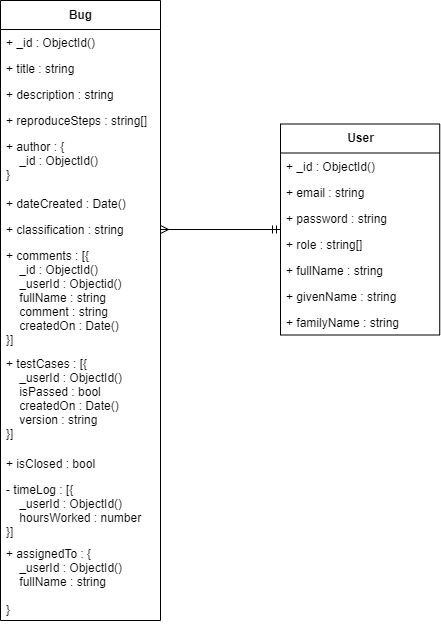

The diagram above was exported from draw.io. Its source (the exported page's mxGraphModel, read from the mxfile embedded in the PNG):
<mxGraphModel dx="820" dy="571" grid="1" gridSize="10" guides="1" tooltips="1" connect="1" arrows="1" fold="1" page="1" pageScale="1" pageWidth="850" pageHeight="1100" background="none" math="0" shadow="0">
  <root>
    <mxCell id="0" />
    <mxCell id="1" parent="0" />
    <mxCell id="2" value="Bug" style="swimlane;fontStyle=1;align=center;verticalAlign=middle;childLayout=stackLayout;horizontal=1;startSize=29;horizontalStack=0;resizeParent=1;resizeParentMax=0;resizeLast=0;collapsible=0;marginBottom=0;html=1;" parent="1" vertex="1">
      <mxGeometry x="40" y="40" width="160" height="620" as="geometry" />
    </mxCell>
    <mxCell id="11" value="+ _id : ObjectId()" style="text;strokeColor=none;fillColor=none;align=left;verticalAlign=top;spacingLeft=4;spacingRight=4;overflow=hidden;rotatable=0;points=[[0,0.5],[1,0.5]];portConstraint=eastwest;" parent="2" vertex="1">
      <mxGeometry y="29" width="160" height="26" as="geometry" />
    </mxCell>
    <mxCell id="9" value="+ title : string" style="text;strokeColor=none;fillColor=none;align=left;verticalAlign=top;spacingLeft=4;spacingRight=4;overflow=hidden;rotatable=0;points=[[0,0.5],[1,0.5]];portConstraint=eastwest;" parent="2" vertex="1">
      <mxGeometry y="55" width="160" height="26" as="geometry" />
    </mxCell>
    <mxCell id="10" value="+ description : string" style="text;strokeColor=none;fillColor=none;align=left;verticalAlign=top;spacingLeft=4;spacingRight=4;overflow=hidden;rotatable=0;points=[[0,0.5],[1,0.5]];portConstraint=eastwest;" parent="2" vertex="1">
      <mxGeometry y="81" width="160" height="26" as="geometry" />
    </mxCell>
    <mxCell id="12" value="+ reproduceSteps : string[]" style="text;strokeColor=none;fillColor=none;align=left;verticalAlign=top;spacingLeft=4;spacingRight=4;overflow=hidden;rotatable=0;points=[[0,0.5],[1,0.5]];portConstraint=eastwest;" parent="2" vertex="1">
      <mxGeometry y="107" width="160" height="26" as="geometry" />
    </mxCell>
    <mxCell id="13" value="+ author : {&#10;    _id : ObjectId()&#10;}" style="text;strokeColor=none;fillColor=none;align=left;verticalAlign=top;spacingLeft=4;spacingRight=4;overflow=hidden;rotatable=0;points=[[0,0.5],[1,0.5]];portConstraint=eastwest;" parent="2" vertex="1">
      <mxGeometry y="133" width="160" height="57" as="geometry" />
    </mxCell>
    <mxCell id="24" value="+ dateCreated : Date()" style="text;strokeColor=none;fillColor=none;align=left;verticalAlign=top;spacingLeft=4;spacingRight=4;overflow=hidden;rotatable=0;points=[[0,0.5],[1,0.5]];portConstraint=eastwest;" parent="2" vertex="1">
      <mxGeometry y="190" width="160" height="26" as="geometry" />
    </mxCell>
    <mxCell id="14" value="+ classification : string" style="text;strokeColor=none;fillColor=none;align=left;verticalAlign=top;spacingLeft=4;spacingRight=4;overflow=hidden;rotatable=0;points=[[0,0.5],[1,0.5]];portConstraint=eastwest;" parent="2" vertex="1">
      <mxGeometry y="216" width="160" height="26" as="geometry" />
    </mxCell>
    <mxCell id="26" value="+ comments : [{&#10;    _id : ObjectId()&#10;    _userId : Objectid()&#10;    fullName : string&#10;    comment : string&#10;    createdOn : Date()&#10;}]" style="text;strokeColor=none;fillColor=none;align=left;verticalAlign=top;spacingLeft=4;spacingRight=4;overflow=hidden;rotatable=0;points=[[0,0.5],[1,0.5]];portConstraint=eastwest;" parent="2" vertex="1">
      <mxGeometry y="242" width="160" height="108" as="geometry" />
    </mxCell>
    <mxCell id="28" value="+ testCases : [{&#10;    _userId : ObjectId()&#10;    isPassed : bool&#10;    createdOn : Date()&#10;    version : string&#10;}]" style="text;strokeColor=none;fillColor=none;align=left;verticalAlign=top;spacingLeft=4;spacingRight=4;overflow=hidden;rotatable=0;points=[[0,0.5],[1,0.5]];portConstraint=eastwest;" parent="2" vertex="1">
      <mxGeometry y="350" width="160" height="100" as="geometry" />
    </mxCell>
    <mxCell id="29" value="+ isClosed : bool" style="text;strokeColor=none;fillColor=none;align=left;verticalAlign=top;spacingLeft=4;spacingRight=4;overflow=hidden;rotatable=0;points=[[0,0.5],[1,0.5]];portConstraint=eastwest;" parent="2" vertex="1">
      <mxGeometry y="450" width="160" height="26" as="geometry" />
    </mxCell>
    <mxCell id="35" value="- timeLog : [{&#10;    _userId : ObjectId()&#10;    hoursWorked : number&#10;}]" style="text;strokeColor=none;fillColor=none;align=left;verticalAlign=top;spacingLeft=4;spacingRight=4;overflow=hidden;rotatable=0;points=[[0,0.5],[1,0.5]];portConstraint=eastwest;fontFamily=Helvetica;fontSize=12;" parent="2" vertex="1">
      <mxGeometry y="476" width="160" height="64" as="geometry" />
    </mxCell>
    <mxCell id="36" value="+ assignedTo : {&#10;    _userId : ObjectId()&#10;    fullName : string&#10;    &#10;}" style="text;strokeColor=none;fillColor=none;align=left;verticalAlign=top;spacingLeft=4;spacingRight=4;overflow=hidden;rotatable=0;points=[[0,0.5],[1,0.5]];portConstraint=eastwest;fontFamily=Helvetica;fontSize=12;" parent="2" vertex="1">
      <mxGeometry y="540" width="160" height="80" as="geometry" />
    </mxCell>
    <mxCell id="30" style="edgeStyle=none;html=1;entryX=1;entryY=0.5;entryDx=0;entryDy=0;fontFamily=Helvetica;endArrow=ERmany;endFill=0;startArrow=ERmandOne;startFill=0;" parent="1" source="15" target="14" edge="1">
      <mxGeometry relative="1" as="geometry" />
    </mxCell>
    <mxCell id="15" value="User" style="swimlane;fontStyle=1;align=center;verticalAlign=middle;childLayout=stackLayout;horizontal=1;startSize=29;horizontalStack=0;resizeParent=1;resizeParentMax=0;resizeLast=0;collapsible=0;marginBottom=0;html=1;gradientColor=none;swimlaneFillColor=none;" parent="1" vertex="1">
      <mxGeometry x="320" y="163.5" width="159.24" height="211" as="geometry" />
    </mxCell>
    <mxCell id="16" value="+ _id : ObjectId()" style="text;strokeColor=none;fillColor=none;align=left;verticalAlign=top;spacingLeft=4;spacingRight=4;overflow=hidden;rotatable=0;points=[[0,0.5],[1,0.5]];portConstraint=eastwest;" parent="15" vertex="1">
      <mxGeometry y="29" width="159.24" height="26" as="geometry" />
    </mxCell>
    <mxCell id="17" value="+ email : string" style="text;strokeColor=none;fillColor=none;align=left;verticalAlign=top;spacingLeft=4;spacingRight=4;overflow=hidden;rotatable=0;points=[[0,0.5],[1,0.5]];portConstraint=eastwest;" parent="15" vertex="1">
      <mxGeometry y="55" width="159.24" height="26" as="geometry" />
    </mxCell>
    <mxCell id="18" value="+ password : string" style="text;strokeColor=none;fillColor=none;align=left;verticalAlign=top;spacingLeft=4;spacingRight=4;overflow=hidden;rotatable=0;points=[[0,0.5],[1,0.5]];portConstraint=eastwest;" parent="15" vertex="1">
      <mxGeometry y="81" width="159.24" height="26" as="geometry" />
    </mxCell>
    <mxCell id="22" value="+ role : string[]" style="text;strokeColor=none;fillColor=none;align=left;verticalAlign=top;spacingLeft=4;spacingRight=4;overflow=hidden;rotatable=0;points=[[0,0.5],[1,0.5]];portConstraint=eastwest;" parent="15" vertex="1">
      <mxGeometry y="107" width="159.24" height="26" as="geometry" />
    </mxCell>
    <mxCell id="19" value="+ fullName : string" style="text;strokeColor=none;fillColor=none;align=left;verticalAlign=top;spacingLeft=4;spacingRight=4;overflow=hidden;rotatable=0;points=[[0,0.5],[1,0.5]];portConstraint=eastwest;" parent="15" vertex="1">
      <mxGeometry y="133" width="159.24" height="26" as="geometry" />
    </mxCell>
    <mxCell id="20" value="+ givenName : string" style="text;strokeColor=none;fillColor=none;align=left;verticalAlign=top;spacingLeft=4;spacingRight=4;overflow=hidden;rotatable=0;points=[[0,0.5],[1,0.5]];portConstraint=eastwest;" parent="15" vertex="1">
      <mxGeometry y="159" width="159.24" height="26" as="geometry" />
    </mxCell>
    <mxCell id="23" value="+ familyName : string" style="text;strokeColor=none;fillColor=none;align=left;verticalAlign=top;spacingLeft=4;spacingRight=4;overflow=hidden;rotatable=0;points=[[0,0.5],[1,0.5]];portConstraint=eastwest;" parent="15" vertex="1">
      <mxGeometry y="185" width="159.24" height="26" as="geometry" />
    </mxCell>
  </root>
</mxGraphModel>